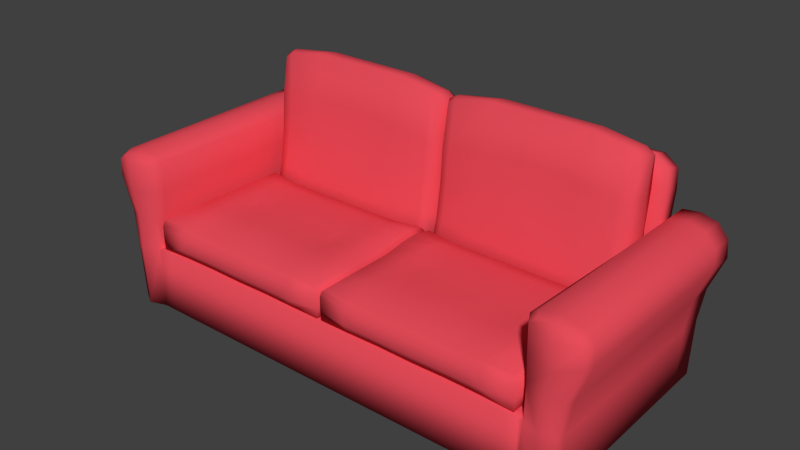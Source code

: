 # Source: couch.blend  (saved by Blender 2.71.0; exported with 4.5.12 LTS)
import bpy
from mathutils import Matrix  # noqa: F401  (used for matrix-valued properties, if any)

bpy.ops.wm.read_factory_settings(use_empty=True)
scene = bpy.context.scene
scene.name = 'Scene'

# ---- collections
col_collection_1 = bpy.data.collections.new('Collection 1'); scene.collection.children.link(col_collection_1)

# ---- materials (node trees are filled in below, after node groups)
mat_basemat_001 = bpy.data.materials.new('basemat.001')
mat_basemat_001.alpha_threshold = 0.0
mat_basemat_001.use_transparent_shadow = False
mat_basemat_001.diffuse_color = (0.8, 0.07307, 0.1015, 1.0)
mat_basemat_001.roughness = 0.5
mat_basemat_001.specular_intensity = 0.0
mat_basemat_001.line_color = (0.0, 0.0, 0.0, 1.0)

# ---- material node trees

# ---- world
world_world = bpy.data.worlds.new('World'); scene.world = world_world
world_world.color = (0.05088, 0.05088, 0.05088)
world_world.use_sun_shadow = False
world_world.sun_shadow_jitter_overblur = 0.0
world_world.cycles.sampling_method = 'MANUAL'
world_world.cycles.sample_map_resolution = 256

# ---- meshes
me_cube_001 = bpy.data.meshes.new('Cube.001')
me_cube_001.from_pydata([(0.0, -1.223, 0.01479), (0.0, 0.4639, 0.01479), (8.362e-10, 0.4574, 0.9819), (0.0, 0.2838, 0.01479), (8.362e-10, 0.2784, 1.002), (1.579, 0.4574, 0.9819), (0.0, 0.4639, 0.4992), (1.579, 0.2784, 1.002), (8.362e-10, 0.5141, 1.486), (8.362e-10, 0.3389, 1.539), (1.579, 0.501, 1.465), (1.579, 0.352, 1.51), (0.0, -1.223, 0.499), (0.0, 0.2838, 0.499), (1.579, -1.223, 0.492), (1.579, 0.2838, 0.497), (1.591, 0.2838, 0.9352), (1.579, 0.2838, 0.5599), (0.0, 0.2838, 0.5599), (0.01947, -0.05793, 0.5156), (0.01947, -1.204, 0.5156), (1.539, -1.204, 0.5019), (1.539, -0.05793, 0.5156), (0.04104, -0.1013, 0.7413), (0.04104, -1.188, 0.7438), (1.518, -1.188, 0.7438), (1.505, -0.1018, 0.7436), (0.02689, -0.08691, 0.7254), (0.02689, -1.198, 0.7286), (1.532, -1.198, 0.7286), (1.518, -0.08831, 0.7279), (0.01627, -1.204, 0.6886), (1.543, -1.204, 0.6886), (1.539, -0.07549, 0.6903), (0.006199, -0.07209, 0.6886), (0.01627, -1.204, 0.5825), (1.543, -1.204, 0.5825), (1.553, -0.05793, 0.5818), (0.006199, -0.05793, 0.5818), (0.2646, -1.189, 0.7438), (0.7793, -1.189, 0.7438), (1.294, -1.189, 0.7438), (1.308, -1.204, 0.5156), (0.7793, -1.204, 0.5156), (0.2507, -1.204, 0.5156), (1.294, -0.1434, 0.7416), (0.7793, -0.1434, 0.7416), (0.2646, -0.1434, 0.7416), (0.2507, -0.07309, 0.5204), (0.7793, -0.07309, 0.5204), (1.308, -0.07309, 0.5204), (1.304, -1.2, 0.7286), (0.7794, -1.2, 0.7286), (0.2548, -1.2, 0.7286), (0.2548, -0.13, 0.7257), (0.7794, -0.13, 0.7257), (1.304, -0.13, 0.7257), (1.317, -1.237, 0.6893), (0.7793, -1.237, 0.6893), (0.2414, -1.237, 0.6893), (0.2414, -0.116, 0.6887), (0.7793, -0.116, 0.6887), (1.317, -0.116, 0.6887), (1.317, -1.237, 0.5818), (0.7793, -1.237, 0.5818), (0.2414, -1.237, 0.5818), (0.2414, -0.08947, 0.5846), (0.7793, -0.08947, 0.5846), (1.317, -0.08947, 0.5846), (0.03953, -0.3904, 0.7684), (0.03953, -0.8179, 0.7438), (0.01947, -0.8224, 0.5156), (0.01947, -0.3847, 0.5156), (1.519, -0.8179, 0.7438), (1.519, -0.3904, 0.7438), (1.539, -0.3847, 0.5156), (1.539, -0.8224, 0.5156), (0.02535, -0.8209, 0.7286), (0.02535, -0.3862, 0.7532), (1.534, -0.3862, 0.7286), (1.534, -0.8209, 0.7286), (0.006199, -0.8224, 0.6893), (0.006199, -0.3847, 0.6893), (1.553, -0.3847, 0.6893), (1.553, -0.8224, 0.6893), (0.006199, -0.8224, 0.5818), (0.006199, -0.3847, 0.5818), (1.553, -0.3847, 0.5818), (1.553, -0.8224, 0.5818), (0.2507, -0.8224, 0.5093), (0.2507, -0.3847, 0.5093), (0.7793, -0.8224, 0.5093), (0.7793, -0.3847, 0.5093), (1.308, -0.8224, 0.5093), (1.308, -0.3847, 0.5093), (1.326, -0.8542, 0.7651), (1.326, -0.3618, 0.7648), (0.7793, -0.8224, 0.7725), (0.7793, -0.3847, 0.7725), (0.2157, -0.8753, 0.7732), (0.2157, -0.3318, 0.7732), (1.037, -1.189, 0.7398), (1.044, -1.204, 0.5209), (1.037, -0.1424, 0.7377), (1.044, -0.0744, 0.5256), (1.042, -1.2, 0.7251), (1.042, -0.1292, 0.7223), (1.048, -1.237, 0.6875), (1.048, -0.1156, 0.6869), (1.048, -1.237, 0.5844), (1.048, -0.09011, 0.5871), (1.044, -0.3847, 0.5149), (1.044, -0.8224, 0.5149), (1.022, -0.3617, 0.7644), (1.022, -0.8542, 0.7646), (0.5105, -1.189, 0.7398), (0.5033, -1.204, 0.5209), (0.5105, -0.1424, 0.7377), (0.5033, -0.0744, 0.5256), (0.5054, -1.2, 0.7251), (0.5054, -0.1292, 0.7223), (0.4984, -1.237, 0.6875), (0.4984, -0.1156, 0.6869), (0.4984, -1.237, 0.5844), (0.4984, -0.09011, 0.5871), (0.5033, -0.3847, 0.5149), (0.5033, -0.8224, 0.5149), (0.5382, -0.3318, 0.7664), (0.5382, -0.8753, 0.7664), (0.03953, -0.6941, 0.7438), (0.03953, -0.5701, 0.7438), (0.01947, -0.5678, 0.5156), (0.01947, -0.6952, 0.5156), (1.519, -0.5701, 0.7438), (1.519, -0.6941, 0.7438), (1.539, -0.6952, 0.5156), (1.539, -0.5678, 0.5156), (0.02535, -0.5683, 0.7286), (0.02535, -0.6947, 0.7286), (1.534, -0.6947, 0.7286), (1.534, -0.5683, 0.7286), (0.006199, -0.5678, 0.6893), (0.006199, -0.6952, 0.6893), (1.553, -0.6952, 0.6893), (1.553, -0.5678, 0.6893), (0.006199, -0.5678, 0.5818), (0.006199, -0.6952, 0.5818), (1.553, -0.6952, 0.5818), (1.553, -0.5678, 0.5818), (0.2507, -0.5678, 0.5093), (0.2507, -0.6952, 0.5093), (0.7793, -0.5678, 0.5093), (0.7793, -0.6952, 0.5093), (1.308, -0.5678, 0.5093), (1.308, -0.6952, 0.5093), (1.324, -0.5704, 0.7681), (1.324, -0.6925, 0.7681), (0.7793, -0.5678, 0.7725), (0.7793, -0.6952, 0.7725), (0.2157, -0.5502, 0.7732), (0.2157, -0.7128, 0.7732), (1.044, -0.6952, 0.5149), (1.044, -0.5678, 0.5149), (1.023, -0.6925, 0.7676), (1.023, -0.5704, 0.7676), (0.5033, -0.6952, 0.5149), (0.5033, -0.5678, 0.5149), (0.5382, -0.7128, 0.7664), (0.5382, -0.5502, 0.7664), (1.132, -1.204, 0.5191), (1.22, -1.204, 0.5174), (1.122, -0.1427, 0.739), (1.208, -0.1431, 0.7403), (1.129, -1.2, 0.7263), (1.217, -1.2, 0.7274), (1.138, -1.237, 0.6881), (1.228, -1.237, 0.6887), (1.138, -1.237, 0.5836), (1.228, -1.237, 0.5827), (1.132, -0.3847, 0.513), (1.22, -0.3847, 0.5112), (1.132, -0.8224, 0.513), (1.22, -0.8224, 0.5112), (1.122, -1.189, 0.7411), (1.208, -1.189, 0.7425), (1.132, -0.07397, 0.5239), (1.22, -0.07353, 0.5221), (1.129, -0.1295, 0.7235), (1.217, -0.1297, 0.7246), (1.138, -0.1157, 0.6875), (1.228, -0.1159, 0.6881), (1.138, -0.08989, 0.5863), (1.228, -0.08968, 0.5855), (1.134, -0.3643, 0.7647), (1.218, -0.3644, 0.7664), (1.134, -0.8516, 0.765), (1.218, -0.8516, 0.7666), (1.132, -0.5678, 0.513), (1.22, -0.5678, 0.5112), (1.132, -0.6952, 0.513), (1.22, -0.6952, 0.5112), (1.259, -0.512, 0.7665), (1.093, -0.512, 0.7632), (1.259, -0.751, 0.7665), (1.093, -0.751, 0.7632), (0.4286, -1.189, 0.7411), (0.3467, -1.189, 0.7425), (0.4192, -0.07397, 0.5239), (0.335, -0.07353, 0.5221), (0.4219, -0.1295, 0.7235), (0.3384, -0.1297, 0.7246), (0.4129, -0.1157, 0.6875), (0.3272, -0.1159, 0.6881), (0.4129, -0.08989, 0.5863), (0.3272, -0.08968, 0.5855), (0.4308, -0.3318, 0.7687), (0.3233, -0.3318, 0.7709), (0.4308, -0.8753, 0.7687), (0.3233, -0.8753, 0.7709), (0.4192, -1.204, 0.5191), (0.335, -1.204, 0.5174), (0.4286, -0.1427, 0.739), (0.3467, -0.1431, 0.7403), (0.4219, -1.2, 0.7263), (0.3384, -1.2, 0.7274), (0.4129, -1.237, 0.6881), (0.3272, -1.237, 0.6887), (0.4129, -1.237, 0.5836), (0.3272, -1.237, 0.5827), (0.4192, -0.3847, 0.513), (0.335, -0.3847, 0.5112), (0.4192, -0.8224, 0.513), (0.335, -0.8224, 0.5112), (0.335, -0.5678, 0.5112), (0.4192, -0.5678, 0.513), (0.335, -0.6952, 0.5112), (0.4192, -0.6952, 0.513), (0.04457, -0.08811, 0.5817), (0.04457, 0.2642, 0.5604), (1.506, 0.2642, 0.5604), (0.04457, 0.08411, 1.646), (0.04457, 0.3032, 1.595), (1.506, 0.3032, 1.595), (1.506, 0.08411, 1.646), (0.3909, 0.3315, 1.67), (0.7731, 0.3315, 1.67), (1.155, 0.3315, 1.67), (1.155, 0.27, 0.5358), (0.7731, 0.27, 0.5358), (0.3909, 0.27, 0.5358), (1.155, 0.08038, 1.744), (0.7731, 0.08038, 1.744), (0.3909, 0.08038, 1.744), (0.3909, -0.0939, 0.5571), (0.04457, -0.02764, 0.81), (0.04457, 0.01394, 1.086), (0.04457, 0.03325, 1.358), (0.04457, 0.2989, 1.356), (0.04457, 0.2642, 1.086), (0.04457, 0.2642, 0.81), (1.506, 0.2989, 1.356), (1.506, 0.2642, 1.086), (1.506, 0.2642, 0.81), (1.506, 0.03325, 1.358), (0.3909, 0.3047, 1.409), (0.3909, 0.27, 1.113), (0.3909, 0.27, 0.8107), (0.7731, 0.3047, 1.409), (0.7731, 0.27, 1.113), (0.7731, 0.27, 0.8107), (1.155, 0.3047, 1.409), (1.155, 0.27, 1.113), (1.155, 0.27, 0.8107), (1.155, -0.01326, 1.411), (1.138, 0.1233, 0.8149), (0.7731, 0.04101, 1.411), (0.3909, -0.01326, 1.411), (0.3909, -0.05379, 1.113), (0.3909, -0.09538, 0.8107), (0.009142, 0.1458, 1.656), (0.009142, 0.2295, 1.631), (0.009142, 0.1832, 0.514), (0.009142, 0.09591, 0.514), (1.538, 0.2295, 1.631), (1.538, 0.1458, 1.656), (1.538, 0.09591, 0.514), (1.538, 0.1832, 0.514), (0.3893, 0.1832, 0.514), (0.3893, 0.09591, 0.514), (0.7715, 0.1832, 0.514), (1.154, 0.1832, 0.514), (1.154, 0.09591, 0.514), (1.154, 0.2538, 1.713), (1.154, 0.1701, 1.738), (0.7715, 0.2538, 1.713), (0.7715, 0.1701, 1.738), (0.3893, 0.2538, 1.713), (0.3893, 0.1701, 1.738), (0.009142, 0.1832, 1.379), (0.009142, 0.09591, 1.379), (0.009142, 0.1832, 1.091), (0.009142, 0.09591, 1.091), (0.009142, 0.1832, 0.8025), (0.009142, 0.09591, 0.8025), (1.538, 0.09591, 1.379), (1.538, 0.1832, 1.379), (1.538, 0.09591, 1.091), (1.538, 0.1832, 1.091), (1.538, 0.09591, 0.8025), (1.538, 0.1832, 0.8025), (1.579, 0.4639, 0.48), (0.0, 0.2838, 0.4992), (1.59, 0.4639, 0.01479), (1.59, -1.223, 0.01479), (1.59, 0.2838, 0.01479), (1.593, 0.2803, 0.479), (1.607, -1.209, 0.4787), (1.598, 0.4604, 0.4786), (1.604, -1.205, 0.9355), (1.591, 0.4639, 0.887), (1.595, 0.2838, 1.131), (1.601, -1.205, 1.136), (1.595, 0.4639, 1.131), (1.655, 0.2838, 1.21), (1.648, -1.203, 1.176), (1.655, 0.4639, 1.21), (1.783, 0.2838, 1.225), (1.775, -1.203, 1.19), (1.783, 0.4639, 1.225), (1.907, 0.2838, 1.194), (1.9, -1.203, 1.159), (1.907, 0.4639, 1.194), (1.894, 0.4661, 0.7023), (1.874, -1.202, 0.7183), (1.894, 0.28, 0.7022), (2.0, 0.2838, 0.9686), (1.962, -1.205, 0.978), (2.0, 0.4639, 0.9688), (1.988, 0.4639, 1.1), (1.954, -1.205, 1.11), (1.988, 0.2838, 1.1), (1.84, 0.4639, 0.01606), (1.82, -1.205, 0.01614), (1.84, 0.2838, 0.01584), (1.715, 0.2838, 0.01531), (1.715, 0.4639, 0.01543), (1.712, -1.267, 0.01547), (1.589, 0.2799, 0.7384), (1.61, -1.202, 0.7386), (1.589, 0.4661, 0.7385), (1.86, 0.4533, 0.461), (1.837, -1.215, 0.468), (1.855, 0.2731, 0.4614), (1.784, -1.258, 0.9114), (1.783, -1.258, 1.116), (1.744, -1.254, 0.7232), (1.733, -1.264, 0.4826), (0.7715, 0.09625, 0.514), (1.559, -1.223, 0.01711), (1.559, 0.2838, 0.01711), (1.556, 0.4639, 0.01711), (1.787, 0.4639, 1.116), (1.783, 0.4639, 0.9132), (1.746, 0.4661, 0.7211), (1.735, 0.457, 0.4741), (1.502, -0.09325, 0.5772), (0.7693, -0.09904, 0.5526), (1.151, -0.09904, 0.5526), (1.502, 0.008804, 1.081), (1.502, -0.03278, 0.8055), (1.151, -0.05893, 1.108), (0.7693, -0.004665, 1.108), (0.7693, -0.1005, 0.8062), (1.154, -0.102, 0.8055), (1.198, -0.6, 0.7606), (1.154, -0.6, 0.7598), (1.198, -0.663, 0.7606), (1.154, -0.663, 0.7598), (0.4592, -0.512, 0.7665), (0.2938, -0.512, 0.7632), (0.4592, -0.751, 0.7665), (0.2938, -0.751, 0.7632), (0.3983, -0.6, 0.7606), (0.3547, -0.6, 0.7598), (0.3983, -0.663, 0.7606), (0.3547, -0.663, 0.7598), (0.0, -1.159, 0.01479), (0.0, -1.159, 0.499), (1.579, -1.159, 0.4922), (1.572, -1.142, 0.9355), (1.59, -1.159, 0.01479), (1.598, -1.146, 0.4787), (1.567, -1.142, 1.156), (1.627, -1.14, 1.201), (1.776, -1.14, 1.216), (1.901, -1.14, 1.185), (1.89, -1.138, 0.7057), (1.993, -1.142, 0.9932), (1.981, -1.142, 1.125), (1.845, -1.162, 0.01613), (1.712, -1.201, 0.01546), (1.578, -1.143, 0.7386), (1.863, -1.172, 0.4677), (1.559, -1.159, 0.01711), (1.45, 0.3101, 1.634), (1.42, 0.2656, 0.5544), (1.45, 0.0832, 1.692), (1.42, 0.3003, 1.369), (1.42, 0.2656, 1.092), (1.42, 0.2656, 0.8102), (1.42, 0.02192, 1.371), (1.444, 0.09591, 0.514), (1.444, 0.1832, 0.514), (1.474, 0.1517, 1.697), (1.474, 0.2354, 1.673), (1.417, -0.09466, 0.5712), (1.417, -0.00769, 1.088), (1.417, -0.04964, 0.8055), (0.1057, 0.2652, 0.5561), (0.1017, 0.08345, 1.689), (0.1017, 0.3082, 1.633), (0.1057, -0.08914, 0.5773), (0.1057, 0.02504, 1.367), (0.1057, 0.001983, 1.09), (0.1057, -0.0396, 0.8101), (0.1057, 0.3, 1.365), (0.1057, 0.2652, 1.09), (0.1057, 0.2652, 0.8101), (0.07226, 0.1501, 1.696), (0.07226, 0.2338, 1.671), (0.07627, 0.09591, 0.514), (0.07627, 0.1832, 0.514), (1.471, 0.4574, 0.9819), (1.471, 0.2784, 1.002), (1.471, 0.5141, 1.535), (1.471, 0.3389, 1.589), (1.471, -1.223, 0.4925), (1.471, 0.2838, 0.4971), (1.471, 0.2838, 0.5599), (1.452, 0.2838, 0.01695), (1.452, -1.223, 0.01695), (1.45, 0.4639, 0.01695), (1.471, 0.4639, 0.4813), (1.471, -1.159, 0.4927), (1.452, -1.159, 0.01695), (1.593, 0.3265, 1.358), (1.593, 0.4859, 1.321), (8.362e-10, 0.3179, 1.353), (8.362e-10, 0.4945, 1.311), (1.471, 0.3179, 1.385), (1.471, 0.4945, 1.343), (0.01947, -0.2147, 0.5156), (1.512, -0.2403, 0.7437), (0.02501, -0.2305, 0.7596), (0.005058, -0.2221, 0.7216), (0.006199, -0.2147, 0.5818), (0.2507, -0.2226, 0.5151), (0.7793, -0.2226, 0.5151), (1.308, -0.2226, 0.5151), (1.309, -0.2482, 0.7527), (0.7793, -0.2592, 0.7564), (0.2411, -0.2338, 0.7568), (0.03918, -0.24, 0.7752), (1.539, -0.2147, 0.5156), (1.526, -0.2312, 0.7282), (1.546, -0.2238, 0.6898), (1.553, -0.2147, 0.5818), (1.044, -0.2233, 0.5204), (1.029, -0.2476, 0.7505), (0.5033, -0.2233, 0.5204), (0.5238, -0.2333, 0.7515), (1.132, -0.223, 0.5187), (1.22, -0.2228, 0.5169), (1.213, -0.2492, 0.7528), (1.128, -0.249, 0.7514), (0.4297, -0.2335, 0.7533), (0.3355, -0.2336, 0.755), (0.335, -0.2228, 0.5169), (0.4192, -0.223, 0.5187)], [(311, 3)], [(401, 348, 318, 389), (311, 4, 2, 6), (445, 446, 10, 11), (434, 8, 9, 435), (449, 445, 11, 435), (448, 447, 9, 8), (450, 448, 8, 434), (443, 387, 12, 436), (438, 18, 13, 437), (403, 390, 313, 358), (433, 4, 18, 438), (146, 132, 71, 85), (178, 170, 42, 63), (148, 136, 75, 87), (214, 208, 48, 66), (93, 76, 21, 42), (99, 70, 24, 39), (129, 138, 77, 70), (184, 174, 51, 41), (133, 140, 79, 74), (222, 210, 54, 47), (77, 81, 31, 28), (51, 57, 32, 29), (464, 465, 33, 30), (54, 60, 34, 27), (81, 85, 35, 31), (57, 63, 36, 32), (465, 466, 37, 33), (60, 66, 38, 34), (36, 21, 76, 88), (66, 48, 19, 38), (123, 116, 43, 64), (63, 42, 21, 36), (85, 71, 20, 35), (110, 104, 49, 67), (71, 89, 44, 20), (126, 91, 43, 116), (182, 93, 42, 170), (73, 95, 41, 25), (114, 97, 40, 101), (218, 99, 39, 206), (25, 29, 80, 73), (47, 54, 27, 23), (115, 119, 52, 40), (41, 51, 29, 25), (70, 77, 28, 24), (103, 106, 55, 46), (28, 31, 59, 53), (119, 121, 58, 52), (174, 176, 57, 51), (30, 33, 62, 56), (106, 108, 61, 55), (210, 212, 60, 54), (31, 35, 65, 59), (121, 123, 64, 58), (176, 178, 63, 57), (33, 37, 68, 62), (108, 110, 67, 61), (212, 214, 66, 60), (35, 20, 44, 65), (466, 463, 22, 37), (37, 22, 50, 68), (64, 43, 102, 109), (458, 463, 75, 94), (154, 135, 76, 93), (461, 462, 69, 100), (160, 129, 70, 99), (24, 28, 53, 39), (452, 464, 30, 26), (26, 30, 56, 45), (40, 52, 105, 101), (453, 454, 82, 78), (138, 142, 81, 77), (29, 32, 84, 80), (140, 144, 83, 79), (454, 455, 86, 82), (142, 146, 85, 81), (32, 36, 88, 84), (144, 148, 87, 83), (451, 456, 90, 72), (132, 150, 89, 71), (469, 457, 92, 125), (165, 152, 91, 126), (472, 458, 94, 180), (200, 154, 93, 182), (452, 459, 96, 74), (134, 156, 95, 73), (468, 460, 98, 113), (163, 158, 97, 114), (476, 461, 100, 216), (68, 50, 186, 192), (192, 186, 185, 191), (91, 112, 102, 43), (195, 114, 101, 183), (45, 56, 188, 172), (172, 188, 187, 171), (52, 58, 107, 105), (187, 189, 108, 106), (58, 64, 109, 107), (189, 191, 110, 108), (457, 467, 111, 92), (152, 161, 112, 91), (474, 468, 113, 193), (204, 163, 114, 195), (228, 220, 219, 227), (86, 72, 131, 145), (231, 126, 116, 219), (97, 128, 115, 40), (206, 224, 223, 205), (69, 78, 137, 130), (223, 225, 121, 119), (55, 61, 122, 120), (225, 227, 123, 121), (61, 67, 124, 122), (478, 469, 125, 229), (236, 165, 126, 231), (460, 470, 127, 98), (158, 167, 128, 97), (145, 131, 132, 146), (88, 76, 135, 147), (147, 135, 136, 148), (109, 102, 169, 177), (94, 75, 136, 153), (153, 136, 135, 154), (100, 69, 130, 159), (159, 130, 129, 160), (130, 137, 138, 129), (73, 80, 139, 134), (134, 139, 140, 133), (101, 105, 173, 183), (78, 82, 141, 137), (137, 141, 142, 138), (80, 84, 143, 139), (139, 143, 144, 140), (82, 86, 145, 141), (141, 145, 146, 142), (84, 88, 147, 143), (143, 147, 148, 144), (72, 90, 149, 131), (131, 149, 150, 132), (125, 92, 151, 166), (166, 151, 152, 165), (180, 94, 153, 198), (198, 153, 154, 200), (74, 96, 155, 133), (133, 155, 156, 134), (113, 98, 157, 164), (164, 157, 158, 163), (92, 111, 162, 151), (151, 162, 161, 152), (193, 113, 164, 202), (202, 164, 163, 204), (229, 125, 166, 234), (234, 166, 165, 236), (98, 127, 168, 157), (157, 168, 167, 158), (177, 169, 170, 178), (191, 185, 104, 110), (112, 181, 169, 102), (181, 182, 170, 169), (183, 173, 174, 184), (171, 187, 106, 103), (105, 107, 175, 173), (173, 175, 176, 174), (107, 109, 177, 175), (175, 177, 178, 176), (467, 471, 179, 111), (471, 472, 180, 179), (161, 199, 181, 112), (199, 200, 182, 181), (65, 44, 220, 228), (124, 118, 207, 213), (95, 196, 184, 41), (196, 195, 183, 184), (39, 53, 224, 206), (117, 120, 209, 221), (56, 62, 190, 188), (188, 190, 189, 187), (62, 68, 192, 190), (190, 192, 191, 189), (459, 473, 194, 96), (473, 474, 193, 194), (156, 203, 196, 95), (203, 204, 195, 196), (111, 179, 197, 162), (179, 180, 198, 197), (162, 197, 199, 161), (197, 198, 200, 199), (96, 194, 201, 155), (194, 193, 202, 201), (155, 201, 203, 156), (202, 204, 377, 375), (213, 207, 208, 214), (227, 219, 116, 123), (128, 217, 205, 115), (217, 218, 206, 205), (221, 209, 210, 222), (205, 223, 119, 115), (120, 122, 211, 209), (209, 211, 212, 210), (122, 124, 213, 211), (211, 213, 214, 212), (470, 475, 215, 127), (475, 476, 216, 215), (67, 49, 118, 124), (89, 232, 220, 44), (232, 231, 219, 220), (46, 55, 120, 117), (53, 59, 226, 224), (224, 226, 225, 223), (59, 65, 228, 226), (226, 228, 227, 225), (456, 477, 230, 90), (477, 478, 229, 230), (150, 235, 232, 89), (235, 236, 231, 232), (90, 230, 233, 149), (230, 229, 234, 233), (149, 233, 235, 150), (233, 234, 236, 235), (455, 451, 72, 86), (302, 259, 238, 281), (409, 262, 239, 405), (424, 254, 237, 421), (412, 405, 239, 286), (429, 420, 241, 280), (427, 266, 249, 418), (266, 269, 248, 249), (269, 272, 247, 248), (431, 418, 249, 287), (287, 249, 248, 289), (289, 248, 247, 290), (414, 404, 246, 292), (292, 246, 245, 294), (294, 245, 244, 296), (280, 241, 257, 298), (298, 257, 258, 300), (300, 258, 259, 302), (404, 242, 260, 407), (407, 260, 261, 408), (408, 261, 262, 409), (284, 243, 263, 304), (419, 240, 256, 422), (422, 256, 255, 423), (423, 255, 254, 424), (420, 244, 264, 425), (425, 264, 265, 426), (426, 265, 266, 427), (244, 245, 267, 264), (264, 267, 268, 265), (265, 268, 269, 266), (245, 246, 270, 267), (267, 270, 271, 268), (268, 271, 272, 269), (406, 250, 273, 410), (250, 251, 275, 273), (251, 252, 276, 275), (254, 303, 282, 237), (303, 302, 281, 282), (262, 309, 286, 239), (309, 308, 285, 286), (411, 412, 286, 285), (419, 428, 279, 240), (428, 429, 280, 279), (421, 430, 288, 253), (430, 431, 287, 288), (291, 357, 289, 290), (406, 413, 293, 250), (413, 414, 292, 293), (250, 293, 295, 251), (293, 292, 294, 295), (251, 295, 297, 252), (295, 294, 296, 297), (240, 279, 299, 256), (279, 280, 298, 299), (256, 299, 301, 255), (299, 298, 300, 301), (255, 301, 303, 254), (301, 300, 302, 303), (242, 283, 305, 260), (283, 284, 304, 305), (260, 305, 307, 261), (305, 304, 306, 307), (261, 307, 309, 262), (307, 306, 308, 309), (5, 7, 15, 310), (349, 347, 16, 319), (310, 15, 315, 317), (319, 16, 320, 322), (389, 318, 321, 392), (322, 320, 323, 325), (392, 321, 324, 393), (325, 323, 326, 328), (393, 324, 327, 394), (328, 326, 329, 331), (394, 327, 330, 395), (337, 335, 334, 332), (342, 351, 356, 346), (397, 336, 333, 396), (402, 399, 343, 352), (398, 339, 336, 397), (338, 340, 335, 337), (331, 329, 340, 338), (395, 330, 339, 398), (345, 341, 343, 344), (400, 399, 342, 346), (312, 345, 344, 314), (390, 400, 346, 313), (391, 316, 348, 401), (317, 315, 347, 349), (330, 327, 354, 339), (353, 336, 339, 354), (355, 333, 336, 353), (396, 333, 351, 402), (332, 334, 352, 350), (355, 356, 351, 333), (316, 313, 346, 356), (318, 353, 354, 321), (348, 355, 353, 318), (348, 316, 356, 355), (352, 343, 341, 350), (321, 354, 327, 324), (388, 14, 316, 391), (444, 403, 358, 440), (312, 314, 359, 360), (439, 441, 360, 359), (312, 360, 310, 317), (432, 5, 310, 442), (441, 1, 6, 442), (322, 325, 328, 361), (328, 331, 338, 361), (319, 322, 361, 362), (337, 362, 361, 338), (349, 319, 362, 363), (332, 363, 362, 337), (350, 364, 363, 332), (317, 349, 363, 364), (317, 364, 345, 312), (345, 364, 350, 341), (313, 316, 14, 358), (436, 440, 358, 14), (417, 416, 370, 373), (373, 370, 371, 372), (367, 373, 372, 366), (417, 415, 365, 369), (288, 287, 289, 357), (253, 366, 372, 278), (277, 278, 372, 371), (277, 371, 275, 276), (273, 275, 371, 370), (410, 273, 370, 416), (263, 368, 306, 304), (306, 368, 369, 308), (285, 308, 369, 365), (411, 415, 367, 291), (357, 291, 367, 366), (253, 288, 357, 366), (203, 201, 374, 376), (204, 203, 376, 377), (201, 202, 375, 374), (379, 381, 385, 383), (380, 378, 382, 384), (381, 380, 384, 385), (378, 379, 383, 382), (127, 215, 378, 168), (100, 159, 379, 216), (215, 216, 379, 378), (168, 378, 380, 167), (167, 380, 217, 128), (159, 160, 381, 379), (217, 380, 381, 218), (160, 99, 218, 381), (347, 401, 389, 16), (437, 13, 387, 443), (359, 314, 390, 403), (16, 389, 392, 320), (320, 392, 393, 323), (323, 393, 394, 326), (326, 394, 395, 329), (335, 397, 396, 334), (351, 342, 399, 402), (340, 398, 397, 335), (329, 395, 398, 340), (344, 343, 399, 400), (314, 344, 400, 390), (315, 391, 401, 347), (334, 396, 402, 352), (15, 388, 391, 315), (439, 359, 403, 444), (462, 453, 78, 69), (374, 375, 377, 376), (382, 383, 385, 384), (272, 409, 405, 247), (290, 247, 405, 412), (283, 242, 404, 414), (246, 404, 407, 270), (270, 407, 408, 271), (271, 408, 409, 272), (243, 406, 410, 263), (291, 290, 412, 411), (243, 284, 413, 406), (284, 283, 414, 413), (369, 368, 416, 417), (373, 367, 415, 417), (263, 410, 416, 368), (285, 365, 415, 411), (278, 424, 421, 253), (296, 244, 420, 429), (259, 427, 418, 238), (281, 238, 418, 431), (252, 419, 422, 276), (276, 422, 423, 277), (277, 423, 424, 278), (241, 420, 425, 257), (257, 425, 426, 258), (258, 426, 427, 259), (252, 297, 428, 419), (297, 296, 429, 428), (237, 282, 430, 421), (282, 281, 431, 430), (10, 434, 435, 11), (447, 449, 435, 9), (446, 450, 434, 10), (388, 443, 436, 14), (17, 438, 437, 15), (7, 433, 438, 17), (386, 444, 440, 0), (3, 1, 441, 439), (2, 432, 442, 6), (360, 441, 442, 310), (12, 0, 440, 436), (15, 437, 443, 388), (3, 439, 444, 386), (7, 5, 446, 445), (433, 7, 445, 449), (2, 4, 447, 448), (432, 2, 448, 450), (4, 433, 449, 447), (5, 432, 450, 446), (79, 83, 465, 464), (83, 87, 466, 465), (87, 75, 463, 466), (50, 22, 463, 458), (47, 23, 462, 461), (74, 79, 464, 452), (27, 34, 454, 453), (34, 38, 455, 454), (19, 48, 456, 451), (118, 49, 457, 469), (186, 50, 458, 472), (26, 45, 459, 452), (103, 46, 460, 468), (222, 47, 461, 476), (49, 104, 467, 457), (171, 103, 468, 474), (207, 118, 469, 478), (46, 117, 470, 460), (104, 185, 471, 467), (185, 186, 472, 471), (45, 172, 473, 459), (172, 171, 474, 473), (117, 221, 475, 470), (221, 222, 476, 475), (48, 208, 477, 456), (208, 207, 478, 477), (38, 19, 451, 455), (23, 27, 453, 462)])
me_cube_001.polygons.foreach_set('use_smooth', [True] * 467)
me_cube_001.materials.append(mat_basemat_001)
me_cube_001.use_remesh_preserve_volume = False
me_cube_001.use_remesh_preserve_attributes = False
me_cube_001.use_mirror_vertex_groups = False
me_cube_001.update()

# ---- objects
ob_cube_001 = bpy.data.objects.new('Cube.001', me_cube_001)

# ---- transforms, parenting, visibility, modifiers, constraints
ob_cube_001.location = (0.0, 0.0, 0.0)
ob_cube_001.lock_rotations_4d = False
ob_cube_001.empty_display_type = 'ARROWS'
ob_cube_001.lineart.crease_threshold = 0.0
_m = ob_cube_001.modifiers.new('EdgeSplit', 'EDGE_SPLIT')
_m.split_angle = 1.71
_m = ob_cube_001.modifiers.new('Mirror', 'MIRROR')

# ---- collection membership
col_collection_1.objects.link(ob_cube_001)

# ---- scene / render settings (as saved in the file)
scene.frame_start = 1; scene.frame_end = 250; scene.frame_set(1)
scene.render.engine = 'BLENDER_EEVEE_NEXT'
scene.render.resolution_percentage = 50
scene.render.dither_intensity = 0.0
scene.cycles.use_denoising = False
scene.cycles.samples = 10
scene.cycles.sampling_pattern = 'TABULATED_SOBOL'
scene.cycles.light_sampling_threshold = 0.0
scene.cycles.use_adaptive_sampling = False
scene.cycles.use_light_tree = False
scene.cycles.blur_glossy = 0.0
scene.cycles.volume_bounces = 1
scene.cycles.pixel_filter_type = 'GAUSSIAN'
scene.cycles.sample_clamp_indirect = 0.0
scene.view_settings.view_transform = 'Standard'
bpy.context.view_layer.update()

# ---- added for rendering (the .blend has no active camera and no usable light): camera, sun
cam_auto = bpy.data.cameras.new('AutoCamera')
cam_auto.lens = 50.0
cam_auto.sensor_width = 36.0
cam_auto.clip_end = 1000.0
ob_auto_camera = bpy.data.objects.new('AutoCamera', cam_auto)
scene.collection.objects.link(ob_auto_camera)
ob_auto_camera.location = (4.35585, -5.60345, 4.3642)
ob_auto_camera.rotation_euler = (1.09748, -7.21219e-08, 0.694738)
scene.camera = ob_auto_camera
light_auto_sun = bpy.data.lights.new('AutoSun', 'SUN')
light_auto_sun.energy = 3.0
light_auto_sun.angle = 0.0523599
ob_auto_sun = bpy.data.objects.new('AutoSun', light_auto_sun)
scene.collection.objects.link(ob_auto_sun)
ob_auto_sun.rotation_euler = (0.872665, 0.174533, 0.523599)
bpy.context.view_layer.update()
